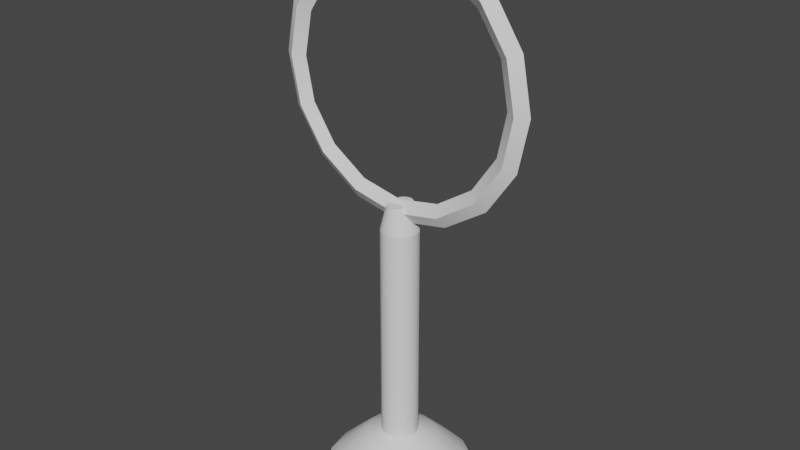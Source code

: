 # Source: Hoop.blend  (saved by Blender 2.80.75; exported with 4.5.12 LTS)
import bpy
from mathutils import Matrix  # noqa: F401  (used for matrix-valued properties, if any)

bpy.ops.wm.read_factory_settings(use_empty=True)
scene = bpy.context.scene
scene.name = 'Scene'

# ---- collections
col_collection = bpy.data.collections.new('Collection'); scene.collection.children.link(col_collection)

# ---- node groups
ng_auto_smooth = bpy.data.node_groups.new('Auto Smooth', 'GeometryNodeTree')
_s = ng_auto_smooth.interface.new_socket(name='Geometry', in_out='OUTPUT', socket_type='NodeSocketGeometry')
_s = ng_auto_smooth.interface.new_socket(name='Geometry', in_out='INPUT', socket_type='NodeSocketGeometry')
_s = ng_auto_smooth.interface.new_socket(name='Angle', in_out='INPUT', socket_type='NodeSocketFloat')
_s.subtype = 'ANGLE'
_s.min_value = 0.0
_s.max_value = 3.142
ng_auto_smooth.is_modifier = True
_N = ng_auto_smooth.nodes; _L = ng_auto_smooth.links
n0 = _N.new('NodeGroupOutput'); n0.name = 'Group Output'; n0.location = (480, -100)
n1 = _N.new('NodeGroupInput'); n1.name = 'Group Input'; n1.location = (-420, -300)
n2 = _N.new('NodeGroupInput'); n2.name = 'Group Input.001'; n2.location = (-60, -100)
n3 = _N.new('GeometryNodeSetShadeSmooth'); n3.name = 'Set Shade Smooth'; n3.location = (120, -100)
n3.domain = 'EDGE'
n4 = _N.new('GeometryNodeSetShadeSmooth'); n4.name = 'Set Shade Smooth.001'; n4.location = (300, -100)
n5 = _N.new('GeometryNodeInputMeshEdgeAngle'); n5.name = 'Edge Angle'; n5.location = (-420, -220)
n6 = _N.new('GeometryNodeInputEdgeSmooth'); n6.name = 'Is Edge Smooth'; n6.location = (-60, -160)
n7 = _N.new('GeometryNodeInputShadeSmooth'); n7.name = 'Is Face Smooth'; n7.location = (-240, -340)
n8 = _N.new('FunctionNodeBooleanMath'); n8.name = 'Boolean Math'; n8.location = (-60, -220)
n9 = _N.new('FunctionNodeCompare'); n9.name = 'Compare'; n9.location = (-240, -180)
n9.operation = 'LESS_EQUAL'
_L.new(n5.outputs[0], n9.inputs[0])
_L.new(n4.outputs[0], n0.inputs[0])
_L.new(n1.outputs[1], n9.inputs[1])
_L.new(n9.outputs[0], n8.inputs[0])
_L.new(n7.outputs[0], n8.inputs[1])
_L.new(n2.outputs[0], n3.inputs[0])
_L.new(n6.outputs[0], n3.inputs[1])
_L.new(n3.outputs[0], n4.inputs[0])
_L.new(n8.outputs[0], n3.inputs[2])
n0.is_active_output = True

# ---- world
world_world = bpy.data.worlds.new('World'); scene.world = world_world
world_world.use_nodes = True; world_world.node_tree.nodes.clear()
_N = world_world.node_tree.nodes; _L = world_world.node_tree.links
n0 = _N.new('ShaderNodeOutputWorld'); n0.name = 'World Output'; n0.location = (300, 300)
n1 = _N.new('ShaderNodeBackground'); n1.name = 'Background'; n1.location = (10, 300)
n1.inputs[0].default_value = (0.05088, 0.05088, 0.05088, 1.0)
_L.new(n1.outputs[0], n0.inputs[0])
n0.is_active_output = True
world_world.color = (0.05088, 0.05088, 0.05088)
world_world.use_sun_shadow = False
world_world.sun_shadow_jitter_overblur = 0.0

# ---- meshes
me_cylinder_000 = bpy.data.meshes.new('Cylinder.000')
me_cylinder_000.from_pydata([(1.848, -0.7654, 0.0), (0.7071, -0.7071, 1.0), (0.3827, -0.9239, 1.0), (0.0, -2.0, 0.0), (-1.414, -1.414, 0.0), (-0.7071, -0.7071, 1.0), (-1.848, -0.7654, 0.0), (-0.9239, -0.3827, 1.0), (0.4619, -0.1913, 1.2), (0.0, -0.5, 1.2), (-0.1913, -0.4619, 1.2), (0.7071, 0.7071, 1.0), (0.0, 2.0, 0.0), (-1.414, 1.414, 0.0), (-0.7071, 0.7071, 1.0), (-1.848, 0.7654, 0.0), (-0.9239, 0.3827, 1.0), (0.3536, 0.3536, 1.2), (-0.3536, 0.3536, 1.2), (-0.4619, 0.1913, 1.2), (1.848, 0.7654, 0.0), (0.9239, 0.3827, 1.0), (1.414, 1.414, 0.0), (0.7654, 1.848, 0.0), (0.3827, 0.9239, 1.0), (0.0, 1.0, 1.0), (-0.7654, 1.848, 0.0), (-0.3827, 0.9239, 1.0), (0.4619, 0.1913, 1.2), (0.1913, 0.4619, 1.2), (0.0, 0.5, 1.2), (-0.1913, 0.4619, 1.2), (2.0, 0.0, 0.0), (1.0, 0.0, 1.0), (0.9239, -0.3827, 1.0), (1.414, -1.414, 0.0), (0.7654, -1.848, 0.0), (0.0, -1.0, 1.0), (-0.7654, -1.848, 0.0), (-0.3827, -0.9239, 1.0), (-2.0, 0.0, 0.0), (-1.0, 0.0, 1.0), (0.5, 0.0, 1.2), (0.3536, -0.3536, 1.2), (0.1913, -0.4619, 1.2), (-0.3536, -0.3536, 1.2), (-0.4619, -0.1913, 1.2), (-0.5, 0.0, 1.2)], [], [(32, 33, 34, 0), (0, 34, 1, 35), (35, 1, 2, 36), (36, 2, 37, 3), (3, 37, 39, 38), (38, 39, 5, 4), (4, 5, 7, 6), (6, 7, 41, 40), (2, 1, 43, 44), (41, 7, 46, 47), (34, 33, 42, 8), (5, 39, 10, 45), (37, 2, 44, 9), (1, 34, 8, 43), (7, 5, 45, 46), (39, 37, 9, 10), (20, 22, 11, 21), (22, 23, 24, 11), (23, 12, 25, 24), (12, 26, 27, 25), (26, 13, 14, 27), (13, 15, 16, 14), (15, 40, 41, 16), (24, 29, 17, 11), (41, 47, 19, 16), (14, 18, 31, 27), (11, 17, 28, 21), (16, 19, 18, 14), (32, 20, 21, 33), (21, 28, 42, 33), (25, 30, 29, 24), (27, 31, 30, 25)])
me_cylinder_000.polygons.foreach_set('use_smooth', [True] * 32)
_k = set([(8, 42), (8, 43), (9, 10), (9, 44), (10, 45), (17, 28), (17, 29), (18, 19), (18, 31), (19, 47), (28, 42), (29, 30), (30, 31), (43, 44), (45, 46), (46, 47)])
me_cylinder_000.attributes.new('sharp_edge', 'BOOLEAN', 'EDGE').data.foreach_set('value', [ (min(e.vertices), max(e.vertices)) in _k for e in me_cylinder_000.edges])
_uv = me_cylinder_000.uv_layers.new(name='UVMap')
_uv.uv.foreach_set('vector', [0.3506, 0.9778, 0.4276, 0.7259, 0.4983, 0.735, 0.5011, 0.9999, 0.5011, 0.9999, 0.4983, 0.735, 0.5688, 0.7215, 0.6523, 0.9755, 0.6523, 0.9755, 0.5688, 0.7215, 0.6325, 0.6861, 0.7902, 0.9064, 0.7902, 0.9064, 0.6325, 0.6861, 0.6836, 0.6311, 0.9017, 0.7993, 0.9017, 0.1803, 0.6936, 0.3656, 0.6371, 0.3128, 0.7846, 0.08074, 0.7846, 0.08074, 0.6371, 0.3128, 0.5691, 0.2814, 0.6416, 0.01777, 0.6416, 0.01777, 0.5691, 0.2814, 0.4956, 0.2727, 0.4852, 9.494e-05, 0.4852, 9.494e-05, 0.4956, 0.2727, 0.4235, 0.287, 0.3299, 0.03097, 0.6325, 0.6861, 0.5688, 0.7215, 0.5327, 0.6246, 0.566, 0.6052, 0.4235, 0.287, 0.4956, 0.2727, 0.4994, 0.3797, 0.4599, 0.3881, 0.4983, 0.735, 0.4276, 0.7259, 0.457, 0.6279, 0.495, 0.6324, 0.5691, 0.2814, 0.6371, 0.3128, 0.5756, 0.4007, 0.5393, 0.384, 0.6836, 0.6311, 0.6325, 0.6861, 0.566, 0.6052, 0.5913, 0.5757, 0.5688, 0.7215, 0.4983, 0.735, 0.495, 0.6324, 0.5327, 0.6246, 0.4956, 0.2727, 0.5691, 0.2814, 0.5393, 0.384, 0.4994, 0.3797, 0.6371, 0.3128, 0.6936, 0.3656, 0.6039, 0.4286, 0.5756, 0.4007, 0.2141, 0.9116, 0.1034, 0.8066, 0.3127, 0.6451, 0.3637, 0.6947, 0.1034, 0.8066, 0.02943, 0.672, 0.2793, 0.582, 0.3127, 0.6451, 0.02943, 0.672, 9.494e-05, 0.5203, 0.267, 0.5114, 0.2793, 0.582, 9.494e-05, 0.5203, 0.01886, 0.3659, 0.277, 0.4399, 0.267, 0.5114, 0.01886, 0.3659, 0.08459, 0.2239, 0.3087, 0.3746, 0.277, 0.4399, 0.08459, 0.2239, 0.1915, 0.1084, 0.3592, 0.3219, 0.3087, 0.3746, 0.1915, 0.1084, 0.3299, 0.03097, 0.4235, 0.287, 0.3592, 0.3219, 0.2793, 0.582, 0.3778, 0.5485, 0.3954, 0.5833, 0.3127, 0.6451, 0.4235, 0.287, 0.4599, 0.3881, 0.4241, 0.4068, 0.3592, 0.3219, 0.3087, 0.3746, 0.3959, 0.4353, 0.3779, 0.4708, 0.277, 0.4399, 0.3127, 0.6451, 0.3954, 0.5833, 0.4227, 0.6106, 0.3637, 0.6947, 0.3592, 0.3219, 0.4241, 0.4068, 0.3959, 0.4353, 0.3087, 0.3746, 0.3506, 0.9778, 0.2141, 0.9116, 0.3637, 0.6947, 0.4276, 0.7259, 0.3637, 0.6947, 0.4227, 0.6106, 0.457, 0.6279, 0.4276, 0.7259, 0.267, 0.5114, 0.3717, 0.5098, 0.3778, 0.5485, 0.2793, 0.582, 0.277, 0.4399, 0.3779, 0.4708, 0.3717, 0.5098, 0.267, 0.5114])
me_cylinder_000.use_remesh_preserve_volume = False
me_cylinder_000.use_remesh_preserve_attributes = False
me_cylinder_000.use_mirror_vertex_groups = False
me_cylinder_000.update()
me_cylinder_002 = bpy.data.meshes.new('Cylinder.002')
me_cylinder_002.from_pydata([(2.333, -0.2, 2.333), (1.263, -0.2, 3.049), (-1.263, -0.2, -3.049), (7.451e-08, -0.2, -3.3), (7.451e-08, -0.2, 3.3), (-1.263, -0.2, 3.049), (1.263, -0.2, -3.049), (-2.333, -0.2, 2.333), (2.333, -0.2, -2.333), (-3.049, -0.2, 1.263), (3.049, -0.2, -1.263), (-3.3, -0.2, 0.0), (3.3, -0.2, 0.0), (-3.049, -0.2, -1.263), (3.049, -0.2, 1.263), (-2.333, -0.2, -2.333), (7.451e-08, 3.027e-09, 3.0), (-1.148, 3.027e-09, 2.772), (-2.121, 3.027e-09, 2.121), (-2.772, 3.027e-09, 1.148), (-3.0, 3.027e-09, 0.0), (-2.772, 3.027e-09, -1.148), (-2.121, 3.027e-09, -2.121), (-1.148, 3.027e-09, -2.772), (7.451e-08, 3.027e-09, -3.0), (1.148, 3.027e-09, -2.772), (2.121, 3.027e-09, -2.121), (2.772, 3.027e-09, -1.148), (3.0, 3.027e-09, 0.0), (2.772, 3.027e-09, 1.148), (2.121, 3.027e-09, 2.121), (1.148, 3.027e-09, 2.772), (7.451e-08, 3.027e-09, 3.6), (-1.378, 3.027e-09, 3.326), (-2.546, 3.027e-09, 2.546), (-3.326, 3.027e-09, 1.378), (-3.6, 3.027e-09, 0.0), (-3.326, 3.027e-09, -1.378), (-2.546, 3.027e-09, -2.546), (-1.378, 3.027e-09, -3.326), (7.451e-08, 3.027e-09, -3.6), (1.378, 3.027e-09, -3.326), (2.546, 3.027e-09, -2.546), (3.326, 3.027e-09, -1.378), (3.6, 3.027e-09, 0.0), (3.326, 3.027e-09, 1.378), (2.546, 3.027e-09, 2.546), (1.378, 3.027e-09, 3.326), (2.333, 0.2, 2.333), (1.263, 0.2, 3.049), (-1.263, 0.2, -3.049), (7.451e-08, 0.2, -3.3), (7.451e-08, 0.2, 3.3), (-1.263, 0.2, 3.049), (1.263, 0.2, -3.049), (-2.333, 0.2, 2.333), (2.333, 0.2, -2.333), (-3.049, 0.2, 1.263), (3.049, 0.2, -1.263), (-3.3, 0.2, 0.0), (3.3, 0.2, 0.0), (-3.049, 0.2, -1.263), (3.049, 0.2, 1.263), (-2.333, 0.2, -2.333)], [], [(1, 0, 46, 47), (3, 2, 39, 40), (5, 4, 32, 33), (4, 1, 47, 32), (6, 3, 40, 41), (7, 5, 33, 34), (8, 6, 41, 42), (9, 7, 34, 35), (10, 8, 42, 43), (11, 9, 35, 36), (12, 10, 43, 44), (13, 11, 36, 37), (14, 12, 44, 45), (15, 13, 37, 38), (0, 14, 45, 46), (2, 15, 38, 39), (23, 22, 15, 2), (30, 29, 14, 0), (22, 21, 13, 15), (29, 28, 12, 14), (21, 20, 11, 13), (28, 27, 10, 12), (20, 19, 9, 11), (27, 26, 8, 10), (19, 18, 7, 9), (26, 25, 6, 8), (18, 17, 5, 7), (25, 24, 3, 6), (16, 31, 1, 4), (17, 16, 4, 5), (24, 23, 2, 3), (31, 30, 0, 1), (49, 47, 46, 48), (51, 40, 39, 50), (53, 33, 32, 52), (52, 32, 47, 49), (54, 41, 40, 51), (55, 34, 33, 53), (56, 42, 41, 54), (57, 35, 34, 55), (58, 43, 42, 56), (59, 36, 35, 57), (60, 44, 43, 58), (61, 37, 36, 59), (62, 45, 44, 60), (63, 38, 37, 61), (48, 46, 45, 62), (50, 39, 38, 63), (23, 50, 63, 22), (30, 48, 62, 29), (22, 63, 61, 21), (29, 62, 60, 28), (21, 61, 59, 20), (28, 60, 58, 27), (20, 59, 57, 19), (27, 58, 56, 26), (19, 57, 55, 18), (26, 56, 54, 25), (18, 55, 53, 17), (25, 54, 51, 24), (16, 52, 49, 31), (17, 53, 52, 16), (24, 51, 50, 23), (31, 49, 48, 30)])
me_cylinder_002.polygons.foreach_set('use_smooth', [True] * 64)
_uv = me_cylinder_002.uv_layers.new(name='UVMap')
_uv.uv.foreach_set('vector', [0.4292, 0.8535, 0.5711, 0.8538, 0.5795, 0.8952, 0.4213, 0.8951, 0.7019, 0.198, 0.5708, 0.1438, 0.5787, 0.1023, 0.7251, 0.1627, 0.1977, 0.6992, 0.2981, 0.7993, 0.2749, 0.8346, 0.1628, 0.7229, 0.2981, 0.7993, 0.4292, 0.8535, 0.4213, 0.8951, 0.2749, 0.8346, 0.8023, 0.2982, 0.7019, 0.198, 0.7251, 0.1627, 0.8372, 0.2744, 0.1434, 0.5684, 0.1977, 0.6992, 0.1628, 0.7229, 0.1021, 0.577, 0.8566, 0.4289, 0.8023, 0.2982, 0.8372, 0.2744, 0.8979, 0.4204, 0.1434, 0.427, 0.1434, 0.5684, 0.1021, 0.577, 0.102, 0.4191, 0.8566, 0.5703, 0.8566, 0.4289, 0.8979, 0.4204, 0.898, 0.5783, 0.1977, 0.2965, 0.1434, 0.427, 0.102, 0.4191, 0.1625, 0.2733, 0.8023, 0.7008, 0.8566, 0.5703, 0.898, 0.5783, 0.8375, 0.724, 0.2979, 0.197, 0.1977, 0.2965, 0.1625, 0.2733, 0.2743, 0.1621, 0.7021, 0.8003, 0.8023, 0.7008, 0.8375, 0.724, 0.7257, 0.8353, 0.4289, 0.1436, 0.2979, 0.197, 0.2743, 0.1621, 0.4205, 0.1022, 0.5711, 0.8538, 0.7021, 0.8003, 0.7257, 0.8353, 0.5795, 0.8952, 0.5708, 0.1438, 0.4289, 0.1436, 0.4205, 0.1022, 0.5787, 0.1023, 0.5632, 0.1826, 0.4365, 0.1824, 0.4289, 0.1436, 0.5708, 0.1438, 0.5635, 0.815, 0.6802, 0.7675, 0.7021, 0.8003, 0.5711, 0.8538, 0.4365, 0.1824, 0.3198, 0.2298, 0.2979, 0.197, 0.4289, 0.1436, 0.6802, 0.7675, 0.7695, 0.679, 0.8023, 0.7008, 0.7021, 0.8003, 0.3198, 0.2298, 0.2305, 0.3184, 0.1977, 0.2965, 0.2979, 0.197, 0.7695, 0.679, 0.8179, 0.5628, 0.8566, 0.5703, 0.8023, 0.7008, 0.2305, 0.3184, 0.1821, 0.4345, 0.1434, 0.427, 0.1977, 0.2965, 0.8179, 0.5628, 0.8179, 0.4368, 0.8566, 0.4289, 0.8566, 0.5703, 0.1821, 0.4345, 0.1821, 0.5605, 0.1434, 0.5684, 0.1434, 0.427, 0.8179, 0.4368, 0.7695, 0.3203, 0.8023, 0.2982, 0.8566, 0.4289, 0.1821, 0.5605, 0.2305, 0.677, 0.1977, 0.6992, 0.1434, 0.5684, 0.7695, 0.3203, 0.6801, 0.2311, 0.7019, 0.198, 0.8023, 0.2982, 0.3199, 0.7663, 0.4368, 0.8147, 0.4292, 0.8535, 0.2981, 0.7993, 0.2305, 0.677, 0.3199, 0.7663, 0.2981, 0.7993, 0.1977, 0.6992, 0.6801, 0.2311, 0.5632, 0.1826, 0.5708, 0.1438, 0.7019, 0.198, 0.4368, 0.8147, 0.5635, 0.815, 0.5711, 0.8538, 0.4292, 0.8535, 0.4112, 0.9417, 0.4213, 0.8951, 0.5795, 0.8952, 0.588, 0.9421, 0.7522, 0.1234, 0.7251, 0.1627, 0.5787, 0.1023, 0.5888, 0.0556, 0.1228, 0.7489, 0.1628, 0.7229, 0.2749, 0.8346, 0.2478, 0.8739, 0.2478, 0.8739, 0.2749, 0.8346, 0.4213, 0.8951, 0.4112, 0.9417, 0.8772, 0.2485, 0.8372, 0.2744, 0.7251, 0.1627, 0.7522, 0.1234, 0.05521, 0.5855, 0.1021, 0.577, 0.1628, 0.7229, 0.1228, 0.7489, 0.9448, 0.4118, 0.8979, 0.4204, 0.8372, 0.2744, 0.8772, 0.2485, 0.05547, 0.409, 0.102, 0.4191, 0.1021, 0.577, 0.05521, 0.5855, 0.9445, 0.5883, 0.898, 0.5783, 0.8979, 0.4204, 0.9448, 0.4118, 0.1234, 0.2462, 0.1625, 0.2733, 0.102, 0.4191, 0.05547, 0.409, 0.8766, 0.7512, 0.8375, 0.724, 0.898, 0.5783, 0.9445, 0.5883, 0.2486, 0.122, 0.2743, 0.1621, 0.1625, 0.2733, 0.1234, 0.2462, 0.7514, 0.8754, 0.7257, 0.8353, 0.8375, 0.724, 0.8766, 0.7512, 0.412, 0.05521, 0.4205, 0.1022, 0.2743, 0.1621, 0.2486, 0.122, 0.588, 0.9421, 0.5795, 0.8952, 0.7257, 0.8353, 0.7514, 0.8754, 0.5888, 0.0556, 0.5787, 0.1023, 0.4205, 0.1022, 0.412, 0.05521, 0.599, 0.0001509, 0.5888, 0.0556, 0.412, 0.05521, 0.4004, 9.985e-05, 0.5996, 0.9972, 0.588, 0.9421, 0.7514, 0.8754, 0.7831, 0.9218, 0.4004, 9.985e-05, 0.412, 0.05521, 0.2486, 0.122, 0.2169, 0.07553, 0.7831, 0.9218, 0.7514, 0.8754, 0.8766, 0.7512, 0.9237, 0.7819, 0.2169, 0.07553, 0.2486, 0.122, 0.1234, 0.2462, 0.07628, 0.2155, 0.9237, 0.7819, 0.8766, 0.7512, 0.9445, 0.5883, 0.9999, 0.5986, 0.07628, 0.2155, 0.1234, 0.2462, 0.05547, 0.409, 9.985e-05, 0.3987, 0.9999, 0.5986, 0.9445, 0.5883, 0.9448, 0.4118, 0.9999, 0.4, 9.985e-05, 0.3987, 0.05547, 0.409, 0.05521, 0.5855, 9.985e-05, 0.5973, 0.9999, 0.4, 0.9448, 0.4118, 0.8772, 0.2485, 0.9237, 0.2164, 9.985e-05, 0.5973, 0.05521, 0.5855, 0.1228, 0.7489, 0.07635, 0.7809, 0.9237, 0.2164, 0.8772, 0.2485, 0.7522, 0.1234, 0.7828, 0.07604, 0.2172, 0.9213, 0.2478, 0.8739, 0.4112, 0.9417, 0.401, 0.9972, 0.07635, 0.7809, 0.1228, 0.7489, 0.2478, 0.8739, 0.2172, 0.9213, 0.7828, 0.07604, 0.7522, 0.1234, 0.5888, 0.0556, 0.599, 0.0001509, 0.401, 0.9972, 0.4112, 0.9417, 0.588, 0.9421, 0.5996, 0.9972])
me_cylinder_002.use_remesh_preserve_volume = False
me_cylinder_002.use_remesh_preserve_attributes = False
me_cylinder_002.use_mirror_vertex_groups = False
me_cylinder_002.update()
me_cylinder_004 = bpy.data.meshes.new('Cylinder.004')
me_cylinder_004.from_pydata([(0.4619, -0.1913, 7.2), (0.3536, -0.3536, 7.2), (0.1913, -0.4619, 7.2), (0.0, -0.5, 7.2), (-0.1913, -0.4619, 7.2), (-0.3536, -0.3536, 7.2), (-0.4619, -0.1913, 7.2), (0.231, -0.2353, 7.9), (0.1768, -0.3164, 7.9), (0.09567, -0.3706, 7.9), (0.0, -0.3896, 7.9), (-0.09567, -0.3706, 7.9), (-0.1768, -0.3164, 7.9), (-0.231, -0.2353, 7.9), (0.4619, 0.1913, 7.2), (0.3536, 0.3536, 7.2), (0.1913, 0.4619, 7.2), (0.0, 0.5, 7.2), (-0.1913, 0.4619, 7.2), (-0.3536, 0.3536, 7.2), (-0.4619, 0.1913, 7.2), (0.5, 0.0, 7.2), (-0.5, 0.0, 7.2), (0.231, 0.2353, 7.9), (0.1768, 0.3164, 7.9), (0.09567, 0.3706, 7.9), (0.0, 0.3896, 7.9), (-0.09567, 0.3706, 7.9), (-0.1768, 0.3164, 7.9), (-0.231, 0.2353, 7.9), (0.25, 0.0, 7.9), (-0.25, 0.0, 7.9)], [], [(6, 5, 12, 13), (4, 3, 10, 11), (2, 1, 8, 9), (0, 21, 30, 7), (22, 6, 13, 31), (5, 4, 11, 12), (3, 2, 9, 10), (1, 0, 7, 8), (20, 29, 28, 19), (18, 27, 26, 17), (16, 25, 24, 15), (14, 23, 30, 21), (22, 31, 29, 20), (19, 28, 27, 18), (17, 26, 25, 16), (15, 24, 23, 14), (30, 23, 24, 25, 26, 27, 28, 29, 31, 13, 12, 11, 10, 9, 8, 7)])
me_cylinder_004.polygons.foreach_set('use_smooth', [True] * 17)
_k = set([(0, 1), (0, 21), (1, 2), (2, 3), (3, 4), (4, 5), (5, 6), (6, 22), (7, 8), (7, 30), (8, 9), (9, 10), (10, 11), (11, 12), (12, 13), (13, 31), (14, 15), (14, 21), (15, 16), (16, 17), (17, 18), (18, 19), (19, 20), (20, 22), (23, 24), (23, 30), (24, 25), (25, 26), (26, 27), (27, 28), (28, 29), (29, 31)])
me_cylinder_004.attributes.new('sharp_edge', 'BOOLEAN', 'EDGE').data.foreach_set('value', [ (min(e.vertices), max(e.vertices)) in _k for e in me_cylinder_004.edges])
_uv = me_cylinder_004.uv_layers.new(name='UVMap')
_uv.uv.foreach_set('vector', [0.06732, 0.1691, 0.101, 0.1099, 0.3312, 0.2139, 0.3144, 0.2435, 0.1395, 0.05363, 0.1817, 6.094e-05, 0.3715, 0.159, 0.3505, 0.1858, 0.1395, 0.9464, 0.101, 0.8901, 0.3312, 0.7861, 0.3505, 0.8142, 0.06732, 0.8309, 0.03989, 0.7685, 0.284, 0.6798, 0.3144, 0.7565, 0.03989, 0.2315, 0.06732, 0.1691, 0.3144, 0.2435, 0.284, 0.3202, 0.101, 0.1099, 0.1395, 0.05363, 0.3505, 0.1858, 0.3312, 0.2139, 0.1817, 0.9999, 0.1395, 0.9464, 0.3505, 0.8142, 0.3715, 0.841, 0.101, 0.8901, 0.06732, 0.8309, 0.3144, 0.7565, 0.3312, 0.7861, 0.02087, 0.297, 0.258, 0.3985, 0.252, 0.432, 0.008722, 0.364, 0.002132, 0.4319, 0.2487, 0.4659, 0.2476, 0.5, 6.094e-05, 0.5, 0.002132, 0.5681, 0.2487, 0.5341, 0.252, 0.568, 0.008722, 0.636, 0.02087, 0.703, 0.258, 0.6015, 0.284, 0.6798, 0.03989, 0.7685, 0.03989, 0.2315, 0.284, 0.3202, 0.258, 0.3985, 0.02087, 0.297, 0.008722, 0.364, 0.252, 0.432, 0.2487, 0.4659, 0.002132, 0.4319, 6.094e-05, 0.5, 0.2476, 0.5, 0.2487, 0.5341, 0.002132, 0.5681, 0.008722, 0.636, 0.252, 0.568, 0.258, 0.6015, 0.02087, 0.703, 0.284, 0.6798, 0.258, 0.6015, 0.252, 0.568, 0.2487, 0.5341, 0.2476, 0.5, 0.2487, 0.4659, 0.252, 0.432, 0.258, 0.3985, 0.284, 0.3202, 0.3144, 0.2435, 0.3312, 0.2139, 0.3505, 0.1858, 0.3715, 0.159, 0.3505, 0.8142, 0.3312, 0.7861, 0.3144, 0.7565])
me_cylinder_004.use_remesh_preserve_volume = False
me_cylinder_004.use_remesh_preserve_attributes = False
me_cylinder_004.use_mirror_vertex_groups = False
me_cylinder_004.update()
me_cylinder_005 = bpy.data.meshes.new('Cylinder.005')
me_cylinder_005.from_pydata([(0.4619, -0.1913, 1.2), (0.0, -0.5, 1.2), (-0.1913, -0.4619, 1.2), (0.3536, 0.3536, 1.2), (-0.3536, 0.3536, 1.2), (-0.4619, 0.1913, 1.2), (-0.5, 0.0, 7.2), (0.4619, 0.1913, 1.2), (0.1913, 0.4619, 1.2), (0.0, 0.5, 1.2), (-0.1913, 0.4619, 1.2), (0.5, 0.0, 1.2), (0.3536, -0.3536, 1.2), (0.1913, -0.4619, 1.2), (-0.3536, -0.3536, 1.2), (-0.4619, -0.1913, 1.2), (-0.5, 0.0, 1.2), (-0.4619, -0.1913, 7.2), (-0.3536, -0.3536, 7.2), (0.1913, -0.4619, 7.2), (0.3536, -0.3536, 7.2), (0.5, 0.0, 7.2), (-0.1913, 0.4619, 7.2), (0.0, 0.5, 7.2), (0.1913, 0.4619, 7.2), (0.4619, 0.1913, 7.2), (-0.4619, 0.1913, 7.2), (-0.3536, 0.3536, 7.2), (0.3536, 0.3536, 7.2), (-0.1913, -0.4619, 7.2), (0.0, -0.5, 7.2), (0.4619, -0.1913, 7.2)], [], [(9, 10, 22, 23), (1, 13, 19, 30), (3, 8, 24, 28), (2, 1, 30, 29), (4, 5, 26, 27), (5, 16, 6, 26), (14, 2, 29, 18), (11, 7, 25, 21), (7, 3, 28, 25), (12, 0, 31, 20), (15, 14, 18, 17), (13, 12, 20, 19), (0, 11, 21, 31), (16, 15, 17, 6), (10, 4, 27, 22), (8, 9, 23, 24)])
me_cylinder_005.polygons.foreach_set('use_smooth', [True] * 16)
_k = set([(0, 11), (0, 12), (1, 2), (1, 13), (2, 14), (3, 7), (3, 8), (4, 5), (4, 10), (5, 16), (6, 17), (6, 26), (7, 11), (8, 9), (9, 10), (12, 13), (14, 15), (15, 16), (17, 18), (18, 29), (19, 20), (19, 30), (20, 31), (21, 25), (21, 31), (22, 23), (22, 27), (23, 24), (24, 28), (25, 28), (26, 27), (29, 30)])
me_cylinder_005.attributes.new('sharp_edge', 'BOOLEAN', 'EDGE').data.foreach_set('value', [ (min(e.vertices), max(e.vertices)) in _k for e in me_cylinder_005.edges])
_uv = me_cylinder_005.uv_layers.new(name='UVMap')
_uv.uv.foreach_set('vector', [0.9999, 0.2602, 0.9999, 0.2927, 7.212e-05, 0.2927, 7.212e-05, 0.2602, 0.9999, 7.653e-05, 0.9999, 0.03259, 7.259e-05, 0.03258, 7.267e-05, 7.212e-05, 0.9999, 0.1951, 0.9999, 0.2276, 7.212e-05, 0.2276, 7.212e-05, 0.1951, 0.9999, 0.4877, 0.9999, 0.5202, 7.275e-05, 0.5202, 7.259e-05, 0.4877, 0.9999, 0.3252, 0.9999, 0.3577, 7.212e-05, 0.3577, 7.212e-05, 0.3252, 0.9999, 0.3577, 0.9999, 0.3902, 7.228e-05, 0.3902, 7.212e-05, 0.3577, 0.9999, 0.4552, 0.9999, 0.4877, 7.259e-05, 0.4877, 7.244e-05, 0.4552, 0.9999, 0.1301, 0.9999, 0.1626, 7.212e-05, 0.1626, 7.212e-05, 0.1301, 0.9999, 0.1626, 0.9999, 0.1951, 7.212e-05, 0.1951, 7.212e-05, 0.1626, 0.9999, 0.0651, 0.9999, 0.09761, 7.228e-05, 0.09761, 7.244e-05, 0.06509, 0.9999, 0.4227, 0.9999, 0.4552, 7.244e-05, 0.4552, 7.236e-05, 0.4227, 0.9999, 0.03259, 0.9999, 0.0651, 7.244e-05, 0.06509, 7.259e-05, 0.03258, 0.9999, 0.09761, 0.9999, 0.1301, 7.212e-05, 0.1301, 7.228e-05, 0.09761, 0.9999, 0.3902, 0.9999, 0.4227, 7.236e-05, 0.4227, 7.228e-05, 0.3902, 0.9999, 0.2927, 0.9999, 0.3252, 7.212e-05, 0.3252, 7.212e-05, 0.2927, 0.9999, 0.2276, 0.9999, 0.2602, 7.212e-05, 0.2602, 7.212e-05, 0.2276])
me_cylinder_005.use_remesh_preserve_volume = False
me_cylinder_005.use_remesh_preserve_attributes = False
me_cylinder_005.use_mirror_vertex_groups = False
me_cylinder_005.update()

# ---- objects
ob_hoop = bpy.data.objects.new('Hoop', me_cylinder_000)
ob_hoop_ring = bpy.data.objects.new('Hoop-ring', me_cylinder_002)
ob_hoop_connector = bpy.data.objects.new('Hoop-connector', me_cylinder_004)
ob_hoop_pole = bpy.data.objects.new('Hoop-pole', me_cylinder_005)

# ---- transforms, parenting, visibility, modifiers, constraints
ob_hoop.location = (0.0, 0.0, 0.0)
ob_hoop.lineart.crease_threshold = 0.0
_m = ob_hoop.modifiers.new('Auto Smooth', 'NODES')
_m.node_group = ng_auto_smooth
_gi = [s.identifier for s in ng_auto_smooth.interface.items_tree if s.item_type == 'SOCKET' and s.in_out == 'INPUT']
_m[_gi[1]] = 1.126  # Angle
ob_hoop_ring.location = (-7.451e-08, -3.027e-09, 11.0)
ob_hoop_ring.lineart.crease_threshold = 0.0
_m = ob_hoop_ring.modifiers.new('Auto Smooth', 'NODES')
_m.node_group = ng_auto_smooth
_gi = [s.identifier for s in ng_auto_smooth.interface.items_tree if s.item_type == 'SOCKET' and s.in_out == 'INPUT']
_m[_gi[1]] = 1.126  # Angle
ob_hoop_connector.location = (0.0, 0.0, 0.0)
ob_hoop_connector.lineart.crease_threshold = 0.0
_m = ob_hoop_connector.modifiers.new('Auto Smooth', 'NODES')
_m.node_group = ng_auto_smooth
_gi = [s.identifier for s in ng_auto_smooth.interface.items_tree if s.item_type == 'SOCKET' and s.in_out == 'INPUT']
_m[_gi[1]] = 1.126  # Angle
ob_hoop_pole.location = (0.0, 0.0, 0.0)
ob_hoop_pole.lineart.crease_threshold = 0.0
_m = ob_hoop_pole.modifiers.new('Auto Smooth', 'NODES')
_m.node_group = ng_auto_smooth
_gi = [s.identifier for s in ng_auto_smooth.interface.items_tree if s.item_type == 'SOCKET' and s.in_out == 'INPUT']
_m[_gi[1]] = 1.126  # Angle

# ---- collection membership
col_collection.objects.link(ob_hoop)
col_collection.objects.link(ob_hoop_ring)
col_collection.objects.link(ob_hoop_connector)
col_collection.objects.link(ob_hoop_pole)

# ---- scene / render settings (as saved in the file)
scene.frame_start = 1; scene.frame_end = 250; scene.frame_set(1)
scene.render.engine = 'BLENDER_EEVEE_NEXT'
scene.cycles.use_denoising = False
scene.cycles.samples = 128
scene.cycles.sampling_pattern = 'TABULATED_SOBOL'
scene.cycles.use_adaptive_sampling = False
scene.cycles.use_light_tree = False
scene.view_settings.view_transform = 'Filmic'
bpy.context.view_layer.update()

# ---- added for rendering (the .blend has no active camera and no usable light): camera, sun
cam_auto = bpy.data.cameras.new('AutoCamera')
cam_auto.lens = 50.0
cam_auto.sensor_width = 36.0
cam_auto.clip_end = 1000.0
ob_auto_camera = bpy.data.objects.new('AutoCamera', cam_auto)
scene.collection.objects.link(ob_auto_camera)
ob_auto_camera.location = (15.5096, -18.6115, 19.7077)
ob_auto_camera.rotation_euler = (1.09748, -7.21219e-08, 0.694738)
scene.camera = ob_auto_camera
light_auto_sun = bpy.data.lights.new('AutoSun', 'SUN')
light_auto_sun.energy = 3.0
light_auto_sun.angle = 0.0523599
ob_auto_sun = bpy.data.objects.new('AutoSun', light_auto_sun)
scene.collection.objects.link(ob_auto_sun)
ob_auto_sun.rotation_euler = (0.872665, 0.174533, 0.523599)
bpy.context.view_layer.update()
